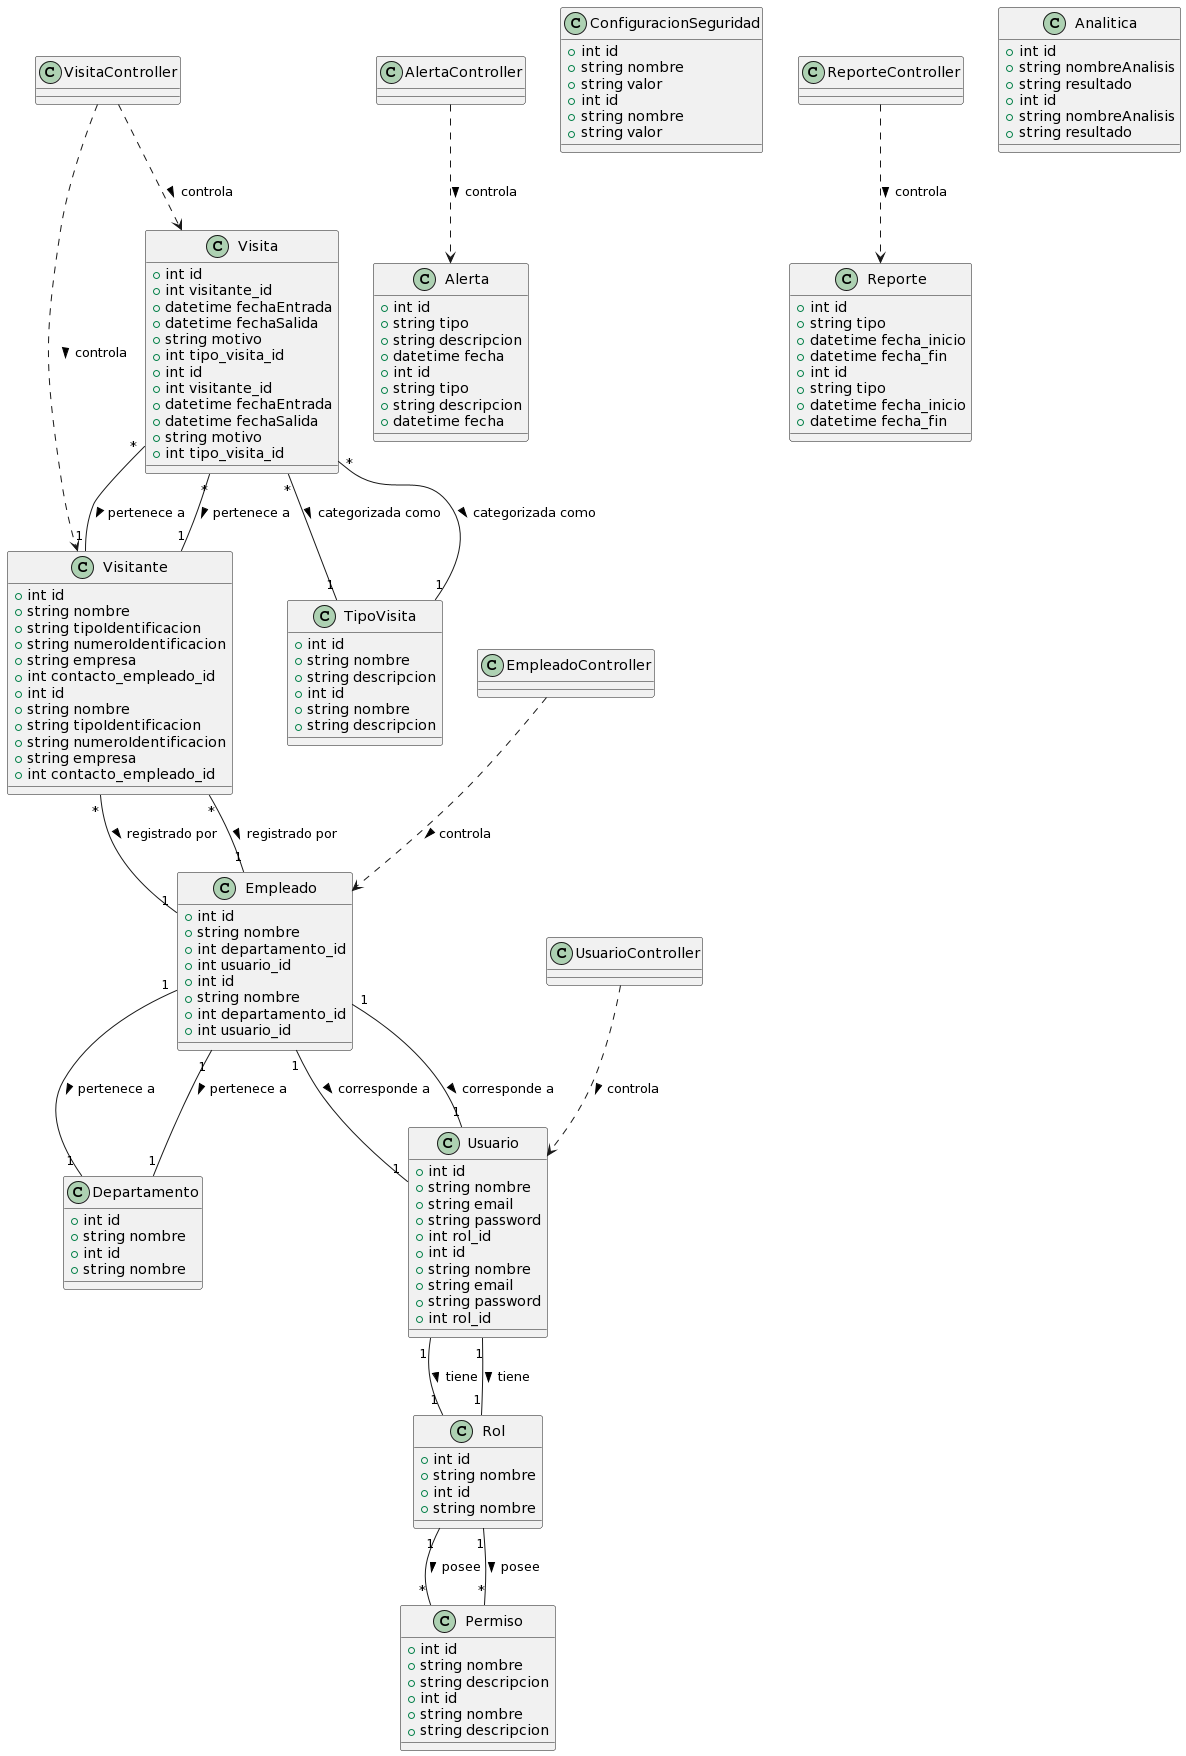

The diagram above was rendered by PlantUML. Its source (embedded in the PNG):
@startuml
class Usuario {
    +int id
    +string nombre
    +string email
    +string password
    +int rol_id
}

class Rol {
    +int id
    +string nombre
}

class Permiso {
    +int id
    +string nombre
    +string descripcion
}

class Empleado {
    +int id
    +string nombre
    +int departamento_id
    +int usuario_id
}

class Departamento {
    +int id
    +string nombre
}

class Visitante {
    +int id
    +string nombre
    +string tipoIdentificacion
    +string numeroIdentificacion
    +string empresa
    +int contacto_empleado_id
}

class Visita {
    +int id
    +int visitante_id
    +datetime fechaEntrada
    +datetime fechaSalida
    +string motivo
    +int tipo_visita_id
}

class TipoVisita {
    +int id
    +string nombre
    +string descripcion
}

class Alerta {
    +int id
    +string tipo
    +string descripcion
    +datetime fecha
}

class ConfiguracionSeguridad {
    +int id
    +string nombre
    +string valor
}

class Reporte {
    +int id
    +string tipo
    +datetime fecha_inicio
    +datetime fecha_fin
}

class Analitica {
    +int id
    +string nombreAnalisis
    +string resultado
}

Usuario "1" -- "1" Rol : tiene >
Rol "1" -- "*" Permiso : posee >
Empleado "1" -- "1" Usuario : corresponde a >
Empleado "1" -- "1" Departamento : pertenece a >
Visitante "*" -- "1" Empleado : registrado por >
Visita "*" -- "1" Visitante : pertenece a >
Visita "*" -- "1" TipoVisita : categorizada como >



class Usuario {
    +int id
    +string nombre
    +string email
    +string password
    +int rol_id
}

class Rol {
    +int id
    +string nombre
}

class Permiso {
    +int id
    +string nombre
    +string descripcion
}

class Empleado {
    +int id
    +string nombre
    +int departamento_id
    +int usuario_id
}

class Departamento {
    +int id
    +string nombre
}

class Visitante {
    +int id
    +string nombre
    +string tipoIdentificacion
    +string numeroIdentificacion
    +string empresa
    +int contacto_empleado_id
}

class Visita {
    +int id
    +int visitante_id
    +datetime fechaEntrada
    +datetime fechaSalida
    +string motivo
    +int tipo_visita_id
}

class TipoVisita {
    +int id
    +string nombre
    +string descripcion
}

class Alerta {
    +int id
    +string tipo
    +string descripcion
    +datetime fecha
}

class ConfiguracionSeguridad {
    +int id
    +string nombre
    +string valor
}

class Reporte {
    +int id
    +string tipo
    +datetime fecha_inicio
    +datetime fecha_fin
}

class Analitica {
    +int id
    +string nombreAnalisis
    +string resultado
}

Usuario "1" -- "1" Rol : tiene >
Rol "1" -- "*" Permiso : posee >
Empleado "1" -- "1" Usuario : corresponde a >
Empleado "1" -- "1" Departamento : pertenece a >
Visitante "*" -- "1" Empleado : registrado por >
Visita "*" -- "1" Visitante : pertenece a >
Visita "*" -- "1" TipoVisita : categorizada como >

' Clases de Controladores
class UsuarioController {
}

class EmpleadoController {
}

class VisitaController {
}

class ReporteController {
}

class AlertaController {
}

' Relaciones Controladores - Modelos
UsuarioController ..> Usuario : controla >
EmpleadoController ..> Empleado : controla >
VisitaController ..> Visita : controla >
VisitaController ..> Visitante : controla >
ReporteController ..> Reporte : controla >
AlertaController ..> Alerta : controla >
@enduml